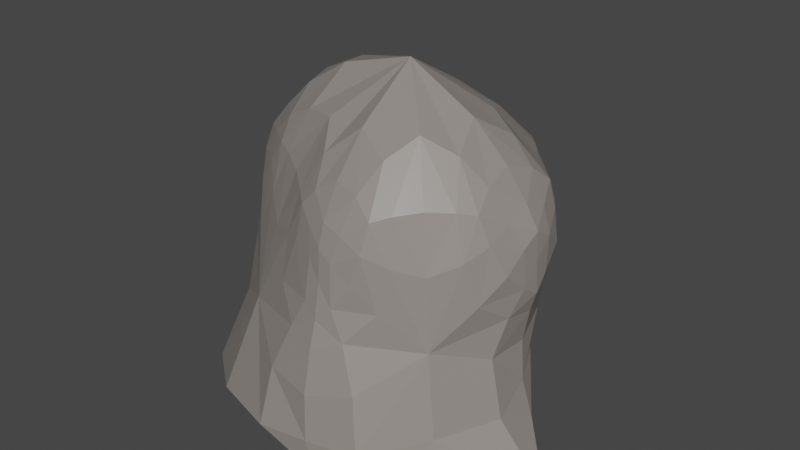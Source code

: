 # Source: Rock_2.blend  (saved by Blender 2.92.15; exported with 4.5.12 LTS)
import bpy
from mathutils import Matrix  # noqa: F401  (used for matrix-valued properties, if any)

bpy.ops.wm.read_factory_settings(use_empty=True)
scene = bpy.context.scene
scene.name = 'Scene'

# ---- collections
col_collection = bpy.data.collections.new('Collection'); scene.collection.children.link(col_collection)

# ---- materials (node trees are filled in below, after node groups)
mat_rock = bpy.data.materials.new('Rock')
mat_rock.alpha_threshold = 0.0
mat_rock.use_transparent_shadow = False
mat_rock.line_color = (0.0, 0.0, 0.0, 1.0)

# ---- node groups
ng_auto_smooth = bpy.data.node_groups.new('Auto Smooth', 'GeometryNodeTree')
_s = ng_auto_smooth.interface.new_socket(name='Geometry', in_out='OUTPUT', socket_type='NodeSocketGeometry')
_s = ng_auto_smooth.interface.new_socket(name='Geometry', in_out='INPUT', socket_type='NodeSocketGeometry')
_s = ng_auto_smooth.interface.new_socket(name='Angle', in_out='INPUT', socket_type='NodeSocketFloat')
_s.subtype = 'ANGLE'
_s.min_value = 0.0
_s.max_value = 3.142
ng_auto_smooth.is_modifier = True
_N = ng_auto_smooth.nodes; _L = ng_auto_smooth.links
n0 = _N.new('NodeGroupOutput'); n0.name = 'Group Output'; n0.location = (480, -100)
n1 = _N.new('NodeGroupInput'); n1.name = 'Group Input'; n1.location = (-420, -300)
n2 = _N.new('NodeGroupInput'); n2.name = 'Group Input.001'; n2.location = (-60, -100)
n3 = _N.new('GeometryNodeSetShadeSmooth'); n3.name = 'Set Shade Smooth'; n3.location = (120, -100)
n3.domain = 'EDGE'
n4 = _N.new('GeometryNodeSetShadeSmooth'); n4.name = 'Set Shade Smooth.001'; n4.location = (300, -100)
n5 = _N.new('GeometryNodeInputMeshEdgeAngle'); n5.name = 'Edge Angle'; n5.location = (-420, -220)
n6 = _N.new('GeometryNodeInputEdgeSmooth'); n6.name = 'Is Edge Smooth'; n6.location = (-60, -160)
n7 = _N.new('GeometryNodeInputShadeSmooth'); n7.name = 'Is Face Smooth'; n7.location = (-240, -340)
n8 = _N.new('FunctionNodeBooleanMath'); n8.name = 'Boolean Math'; n8.location = (-60, -220)
n9 = _N.new('FunctionNodeCompare'); n9.name = 'Compare'; n9.location = (-240, -180)
n9.operation = 'LESS_EQUAL'
_L.new(n5.outputs[0], n9.inputs[0])
_L.new(n4.outputs[0], n0.inputs[0])
_L.new(n1.outputs[1], n9.inputs[1])
_L.new(n9.outputs[0], n8.inputs[0])
_L.new(n7.outputs[0], n8.inputs[1])
_L.new(n2.outputs[0], n3.inputs[0])
_L.new(n6.outputs[0], n3.inputs[1])
_L.new(n3.outputs[0], n4.inputs[0])
_L.new(n8.outputs[0], n3.inputs[2])
n0.is_active_output = True

# ---- material node trees
mat_rock.use_nodes = True; mat_rock.node_tree.nodes.clear()
_N = mat_rock.node_tree.nodes; _L = mat_rock.node_tree.links
n0 = _N.new('ShaderNodeOutputMaterial'); n0.name = 'Material Output'; n0.location = (300, 300)
n1 = _N.new('ShaderNodeBsdfPrincipled'); n1.name = 'Principled BSDF'; n1.location = (10, 300)
n1.distribution = 'GGX'
n1.subsurface_method = 'BURLEY'
n1.inputs[0].default_value = (0.2883, 0.2578, 0.235, 1.0)
n1.inputs[2].default_value = 0.4
n1.inputs[3].default_value = 1.45
n1.inputs[27].default_value = (0.0, 0.0, 0.0, 1.0)
n1.inputs[28].default_value = 1.0
_L.new(n1.outputs[0], n0.inputs[0])
n0.is_active_output = True

# ---- world
world_world = bpy.data.worlds.new('World'); scene.world = world_world
world_world.use_nodes = True; world_world.node_tree.nodes.clear()
_N = world_world.node_tree.nodes; _L = world_world.node_tree.links
n0 = _N.new('ShaderNodeOutputWorld'); n0.name = 'World Output'; n0.location = (300, 300)
n1 = _N.new('ShaderNodeBackground'); n1.name = 'Background'; n1.location = (10, 300)
n1.inputs[0].default_value = (0.05088, 0.05088, 0.05088, 1.0)
_L.new(n1.outputs[0], n0.inputs[0])
n0.is_active_output = True
world_world.color = (0.05088, 0.05088, 0.05088)
world_world.use_sun_shadow = False
world_world.sun_shadow_jitter_overblur = 0.0

# ---- meshes
me_rock_011 = bpy.data.meshes.new('rock.011')
me_rock_011.from_pydata([(-0.0003357, -0.000509, 0.7106), (0.2229, -0.2417, 0.172), (0.215, 0.2229, 0.2163), (-0.2207, 0.2026, 0.244), (-0.2829, -0.2993, 0.2096), (-0.008543, -0.4096, 0.4643), (0.2911, 0.01332, 0.4056), (-0.0034, 0.3156, 0.4267), (-0.338, 7.555e-05, 0.4333), (-0.04255, 0.04156, -0.1053), (0.1602, -0.1707, 0.4712), (0.1876, 0.1871, 0.4986), (-0.188, 0.1891, 0.4919), (-0.2352, -0.2359, 0.541), (-0.006201, -0.2871, 0.591), (0.229, 0.007826, 0.5238), (-0.001432, 0.2383, 0.5445), (-0.2346, -0.0005387, 0.5579), (-0.4091, -0.1338, 0.3639), (-0.3244, -0.2372, -0.1044), (0.352, 0.01817, 0.1008), (-0.1795, 0.179, 0.001879), (-0.01818, -0.4562, 0.07244), (-0.3458, 0.09766, 0.3561), (-0.006289, 0.2931, 0.1691), (0.07218, -0.3703, 0.3584), (0.2773, -0.06007, 0.3313), (-0.3399, -0.03584, 0.1555), (0.2914, 0.08901, 0.3474), (0.08219, 0.3072, 0.3584), (0.2225, -0.2212, -0.09914), (-0.1314, -0.4287, 0.3742), (-0.09239, 0.3063, 0.3656), (0.226, 0.3134, -0.1035), (0.2352, -0.08278, 0.4515), (0.2643, 0.1174, 0.483), (0.1147, 0.2584, 0.4859), (-0.1177, 0.2652, 0.481), (-0.2655, 0.122, 0.489), (-0.29, -0.1385, 0.5109), (-0.1532, -0.3269, 0.5377), (0.09291, -0.281, 0.4846), (0.362, 0.0449, -0.07138), (-0.0007662, 0.33, -0.002908), (-0.3331, -0.007718, -0.01295), (-0.04399, -0.4328, -0.1049), (0.3121, 0.01621, 0.2568), (-0.008575, 0.3189, 0.2886), (-0.3916, -0.02333, 0.2779), (-0.02265, -0.4456, 0.2649), (0.1117, -0.1176, 0.5883), (0.1903, -0.2056, 0.3489), (0.1265, 0.1266, 0.6167), (0.21, 0.2124, 0.377), (-0.1194, 0.1206, 0.5975), (-0.2225, 0.2185, 0.3822), (-0.1377, -0.138, 0.6438), (-0.2948, -0.2949, 0.3902), (-0.002833, -0.1777, 0.6604), (-0.008492, -0.362, 0.5187), (0.1495, 0.00283, 0.608), (0.2739, 0.01154, 0.4547), (-7.753e-05, 0.1582, 0.6229), (-0.002474, 0.288, 0.4747), (-0.153, -0.0007248, 0.6233), (-0.2944, -0.000315, 0.4881), (-0.3742, -0.2109, 0.301), (-0.371, -0.05178, 0.4076), (-0.2766, -0.2744, 0.02286), (-0.1863, -0.1009, -0.1058), (0.3281, -0.09734, 0.1073), (0.3247, 0.1227, 0.1294), (-0.1962, 0.1832, 0.1037), (-0.1791, 0.1789, -0.1035), (0.1154, -0.3928, 0.08877), (-0.1679, -0.4265, 0.1068), (-0.3059, 0.1413, 0.3082), (-0.3511, 0.047, 0.4005), (0.09298, 0.2883, 0.1696), (-0.1023, 0.2649, 0.1921), (0.1278, -0.3245, 0.2816), (0.02817, -0.3986, 0.4196), (0.2608, -0.123, 0.2711), (0.2865, -0.01664, 0.3754), (-0.3017, 0.07767, 0.1799), (-0.3493, -0.1575, 0.156), (0.2701, 0.1408, 0.2964), (0.2953, 0.0454, 0.3835), (0.134, 0.2804, 0.3044), (0.0323, 0.3106, 0.3988), (0.292, -0.2926, -0.05214), (0.101, -0.1003, -0.1062), (-0.1992, -0.3932, 0.3016), (-0.06063, -0.4317, 0.4327), (-0.1401, 0.2686, 0.3188), (-0.04427, 0.3169, 0.4022), (0.2361, 0.2557, 0.0376), (0.09561, 0.1836, -0.1047), (0.2052, -0.1168, 0.4606), (0.2559, -0.07785, 0.3961), (0.2313, -0.04763, 0.4908), (0.246, 0.07123, 0.5156), (0.283, 0.1109, 0.4194), (0.2337, 0.1482, 0.4941), (0.1452, 0.2295, 0.4938), (0.1073, 0.2829, 0.4263), (0.06767, 0.2464, 0.5243), (-0.07059, 0.2515, 0.5187), (-0.1122, 0.2847, 0.4264), (-0.1457, 0.2332, 0.4879), (-0.2344, 0.1506, 0.492), (-0.3018, 0.1226, 0.4278), (-0.2474, 0.07202, 0.5309), (-0.254, -0.07673, 0.544), (-0.3488, -0.1515, 0.4482), (-0.2691, -0.1828, 0.529), (-0.1913, -0.2831, 0.5399), (-0.1588, -0.3769, 0.4617), (-0.09291, -0.3158, 0.5942), (0.05872, -0.2829, 0.5375), (0.08896, -0.3187, 0.428), (0.1192, -0.2341, 0.4804), (0.3194, -0.0649, -0.08743), (0.3429, 0.1691, -0.09734), (0.3632, 0.0258, -0.001328), (0.07966, 0.4213, -0.1032), (-0.07975, 0.2681, 0.001203), (-0.001556, 0.3025, 0.07597), (-0.2688, 0.07851, -0.005491), (-0.4429, -0.09244, -0.1045), (-0.3264, -0.02666, 0.06183), (-0.1779, -0.3536, -0.1045), (0.08833, -0.3515, -0.1043), (-0.04458, -0.5423, -0.1035), (0.3303, 0.01714, 0.1956), (0.3038, 0.05167, 0.2913), (0.2993, -0.02111, 0.2839), (-0.008788, 0.3058, 0.2431), (-0.04645, 0.3126, 0.3184), (0.03284, 0.3159, 0.3133), (-0.3682, -0.03156, 0.2314), (-0.4028, -0.07169, 0.3068), (-0.379, 0.0345, 0.3058), (-0.02249, -0.4492, 0.1907), (0.02687, -0.4227, 0.3003), (-0.07238, -0.4386, 0.3071), (0.1783, -0.07323, 0.5428), (0.2309, -0.1318, 0.3691), (0.2668, -0.03361, 0.4308), (0.189, 0.09086, 0.5765), (0.2837, 0.06146, 0.4463), (0.2554, 0.1579, 0.3967), (0.08952, 0.1919, 0.5794), (0.1564, 0.258, 0.3997), (0.05385, 0.2864, 0.4565), (-0.0881, 0.1925, 0.5685), (-0.06086, 0.29, 0.4564), (-0.1598, 0.2568, 0.4031), (-0.1878, 0.08871, 0.5738), (-0.2737, 0.1694, 0.3997), (-0.3005, 0.06498, 0.4657), (-0.1949, -0.09573, 0.601), (-0.3157, -0.07038, 0.4771), (-0.3408, -0.2331, 0.4137), (-0.11, -0.2242, 0.6379), (-0.2314, -0.343, 0.4154), (-0.08132, -0.3813, 0.5106), (0.07858, -0.206, 0.5741), (0.04602, -0.344, 0.4789), (0.1338, -0.272, 0.3851), (0.3618, -0.1086, -0.0256), (0.2291, 0.04418, -0.1051), (0.3452, 0.1464, 0.005135), (0.1016, 0.3211, 0.04418), (-0.04404, 0.303, -0.1031), (-0.09615, 0.2568, 0.09329), (-0.276, 0.08006, 0.08275), (-0.3089, 0.04446, -0.1042), (-0.3497, -0.1392, 0.03251), (-0.1506, -0.3519, 0.01294), (-0.0431, -0.2298, -0.1057), (0.1632, -0.4537, -0.09787), (0.3059, -0.05593, 0.2142), (0.3086, 0.08414, 0.2278), (0.2979, 0.01506, 0.3335), (0.06288, 0.3022, 0.2554), (-0.07632, 0.2924, 0.2666), (-0.006393, 0.3154, 0.3578), (-0.3462, 0.0568, 0.2525), (-0.376, -0.119, 0.2481), (-0.397, -0.00482, 0.3503), (-0.1163, -0.434, 0.2251), (0.06552, -0.4053, 0.2141), (-0.01863, -0.4345, 0.3649)], [], [(0, 50, 146, 60), (50, 10, 98, 146), (146, 98, 34, 100), (60, 146, 100, 15), (1, 82, 147, 51), (82, 26, 99, 147), (147, 99, 34, 98), (51, 147, 98, 10), (6, 61, 148, 83), (61, 15, 100, 148), (148, 100, 34, 99), (83, 148, 99, 26), (0, 60, 149, 52), (60, 15, 101, 149), (149, 101, 35, 103), (52, 149, 103, 11), (6, 87, 150, 61), (87, 28, 102, 150), (150, 102, 35, 101), (61, 150, 101, 15), (2, 53, 151, 86), (53, 11, 103, 151), (151, 103, 35, 102), (86, 151, 102, 28), (0, 52, 152, 62), (52, 11, 104, 152), (152, 104, 36, 106), (62, 152, 106, 16), (2, 88, 153, 53), (88, 29, 105, 153), (153, 105, 36, 104), (53, 153, 104, 11), (7, 63, 154, 89), (63, 16, 106, 154), (154, 106, 36, 105), (89, 154, 105, 29), (0, 62, 155, 54), (62, 16, 107, 155), (155, 107, 37, 109), (54, 155, 109, 12), (7, 95, 156, 63), (95, 32, 108, 156), (156, 108, 37, 107), (63, 156, 107, 16), (3, 55, 157, 94), (55, 12, 109, 157), (157, 109, 37, 108), (94, 157, 108, 32), (0, 54, 158, 64), (54, 12, 110, 158), (158, 110, 38, 112), (64, 158, 112, 17), (3, 76, 159, 55), (76, 23, 111, 159), (159, 111, 38, 110), (55, 159, 110, 12), (8, 65, 160, 77), (65, 17, 112, 160), (160, 112, 38, 111), (77, 160, 111, 23), (0, 64, 161, 56), (64, 17, 113, 161), (161, 113, 39, 115), (56, 161, 115, 13), (8, 67, 162, 65), (67, 18, 114, 162), (162, 114, 39, 113), (65, 162, 113, 17), (4, 57, 163, 66), (57, 13, 115, 163), (163, 115, 39, 114), (66, 163, 114, 18), (0, 56, 164, 58), (56, 13, 116, 164), (164, 116, 40, 118), (58, 164, 118, 14), (4, 92, 165, 57), (92, 31, 117, 165), (165, 117, 40, 116), (57, 165, 116, 13), (5, 59, 166, 93), (59, 14, 118, 166), (166, 118, 40, 117), (93, 166, 117, 31), (0, 58, 167, 50), (58, 14, 119, 167), (167, 119, 41, 121), (50, 167, 121, 10), (5, 81, 168, 59), (81, 25, 120, 168), (168, 120, 41, 119), (59, 168, 119, 14), (1, 51, 169, 80), (51, 10, 121, 169), (169, 121, 41, 120), (80, 169, 120, 25), (1, 90, 170, 70), (90, 30, 122, 170), (170, 122, 42, 124), (70, 170, 124, 20), (9, 97, 171, 91), (97, 33, 123, 171), (171, 123, 42, 122), (91, 171, 122, 30), (2, 71, 172, 96), (71, 20, 124, 172), (172, 124, 42, 123), (96, 172, 123, 33), (2, 96, 173, 78), (96, 33, 125, 173), (173, 125, 43, 127), (78, 173, 127, 24), (9, 73, 174, 97), (73, 21, 126, 174), (174, 126, 43, 125), (97, 174, 125, 33), (3, 79, 175, 72), (79, 24, 127, 175), (175, 127, 43, 126), (72, 175, 126, 21), (3, 72, 176, 84), (72, 21, 128, 176), (176, 128, 44, 130), (84, 176, 130, 27), (9, 69, 177, 73), (69, 19, 129, 177), (177, 129, 44, 128), (73, 177, 128, 21), (4, 85, 178, 68), (85, 27, 130, 178), (178, 130, 44, 129), (68, 178, 129, 19), (4, 68, 179, 75), (68, 19, 131, 179), (179, 131, 45, 133), (75, 179, 133, 22), (9, 91, 180, 69), (91, 30, 132, 180), (180, 132, 45, 131), (69, 180, 131, 19), (1, 74, 181, 90), (74, 22, 133, 181), (181, 133, 45, 132), (90, 181, 132, 30), (1, 70, 182, 82), (70, 20, 134, 182), (182, 134, 46, 136), (82, 182, 136, 26), (2, 86, 183, 71), (86, 28, 135, 183), (183, 135, 46, 134), (71, 183, 134, 20), (6, 83, 184, 87), (83, 26, 136, 184), (184, 136, 46, 135), (87, 184, 135, 28), (2, 78, 185, 88), (78, 24, 137, 185), (185, 137, 47, 139), (88, 185, 139, 29), (3, 94, 186, 79), (94, 32, 138, 186), (186, 138, 47, 137), (79, 186, 137, 24), (7, 89, 187, 95), (89, 29, 139, 187), (187, 139, 47, 138), (95, 187, 138, 32), (3, 84, 188, 76), (84, 27, 140, 188), (188, 140, 48, 142), (76, 188, 142, 23), (4, 66, 189, 85), (66, 18, 141, 189), (189, 141, 48, 140), (85, 189, 140, 27), (8, 77, 190, 67), (77, 23, 142, 190), (190, 142, 48, 141), (67, 190, 141, 18), (4, 75, 191, 92), (75, 22, 143, 191), (191, 143, 49, 145), (92, 191, 145, 31), (1, 80, 192, 74), (80, 25, 144, 192), (192, 144, 49, 143), (74, 192, 143, 22), (5, 93, 193, 81), (93, 31, 145, 193), (193, 145, 49, 144), (81, 193, 144, 25)])
me_rock_011.materials.append(mat_rock)
me_rock_011.use_remesh_fix_poles = True
me_rock_011.use_remesh_preserve_attributes = False
me_rock_011.use_mirror_vertex_groups = False
me_rock_011.update()

# ---- objects
ob_rock_011 = bpy.data.objects.new('rock.011', me_rock_011)

# ---- transforms, parenting, visibility, modifiers, constraints
ob_rock_011.location = (0.0, 0.0, 0.0)
ob_rock_011.rotation_euler = (0.0, -0.0, -1.571)
ob_rock_011.scale = (1.214, 1.214, 1.214)
ob_rock_011.lineart.crease_threshold = 0.0
_m = ob_rock_011.modifiers.new('Auto Smooth', 'NODES')
_m.node_group = ng_auto_smooth
_gi = [s.identifier for s in ng_auto_smooth.interface.items_tree if s.item_type == 'SOCKET' and s.in_out == 'INPUT']
_m[_gi[1]] = 0.5236  # Angle

# ---- collection membership
col_collection.objects.link(ob_rock_011)

# ---- scene / render settings (as saved in the file)
scene.frame_start = 1; scene.frame_end = 250; scene.frame_set(1)
scene.render.engine = 'BLENDER_EEVEE_NEXT'
scene.cycles.use_denoising = False
scene.cycles.samples = 128
scene.cycles.sampling_pattern = 'TABULATED_SOBOL'
scene.cycles.use_adaptive_sampling = False
scene.cycles.use_light_tree = False
scene.view_settings.view_transform = 'Filmic'
bpy.context.view_layer.update()

# ---- added for rendering (the .blend has no active camera and no usable light): camera, sun
cam_auto = bpy.data.cameras.new('AutoCamera')
cam_auto.lens = 50.0
cam_auto.sensor_width = 36.0
cam_auto.clip_end = 1000.0
ob_auto_camera = bpy.data.objects.new('AutoCamera', cam_auto)
scene.collection.objects.link(ob_auto_camera)
ob_auto_camera.location = (1.60987, -1.97168, 1.71363)
ob_auto_camera.rotation_euler = (1.09748, -7.21219e-08, 0.694738)
scene.camera = ob_auto_camera
light_auto_sun = bpy.data.lights.new('AutoSun', 'SUN')
light_auto_sun.energy = 3.0
light_auto_sun.angle = 0.0523599
ob_auto_sun = bpy.data.objects.new('AutoSun', light_auto_sun)
scene.collection.objects.link(ob_auto_sun)
ob_auto_sun.rotation_euler = (0.872665, 0.174533, 0.523599)
bpy.context.view_layer.update()
